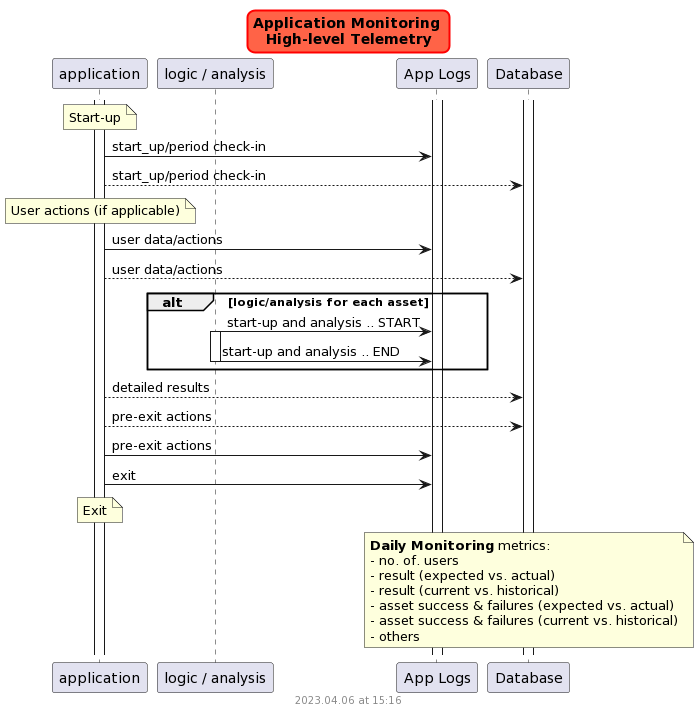

The diagram above was rendered by PlantUML. Its source (embedded in the PNG):
@startuml
skinparam titleBorderRoundCorner 15
skinparam titleBorderThickness 2
skinparam titleBorderColor red
skinparam titleBackgroundColor Tomato

title Application Monitoring \nHigh-level Telemetry

    participant "application" as app
    participant "logic / analysis" as logic
    participant "App Logs" as log
    participant "Database" as db
    
    activate app
    activate log
    activate db

   
    note over app: Start-up
        app-> log: start_up/period check-in
        app--> db: start_up/period check-in
 
    note over app: User actions (if applicable)
        app-> log: user data/actions
        app--> db: user data/actions

    alt logic/analysis for each asset
        logic-> log: start-up and analysis .. START
        activate logic

        logic-> log: start-up and analysis .. END
        deactivate logic
    end group
    
    app--> db: detailed results
    app--> db: pre-exit actions
    app-> log: pre-exit actions
    app-> log: exit
    note over app: Exit

note over db
    <b>Daily Monitoring</b> metrics: 
    - no. of. users
    - result (expected vs. actual)
    - result (current vs. historical)
    - asset success & failures (expected vs. actual)
    - asset success & failures (current vs. historical)
    - others
end note


footer
%date("yyyy.MM.dd' at 'HH:mm")
%filename()
end footer
@enduml